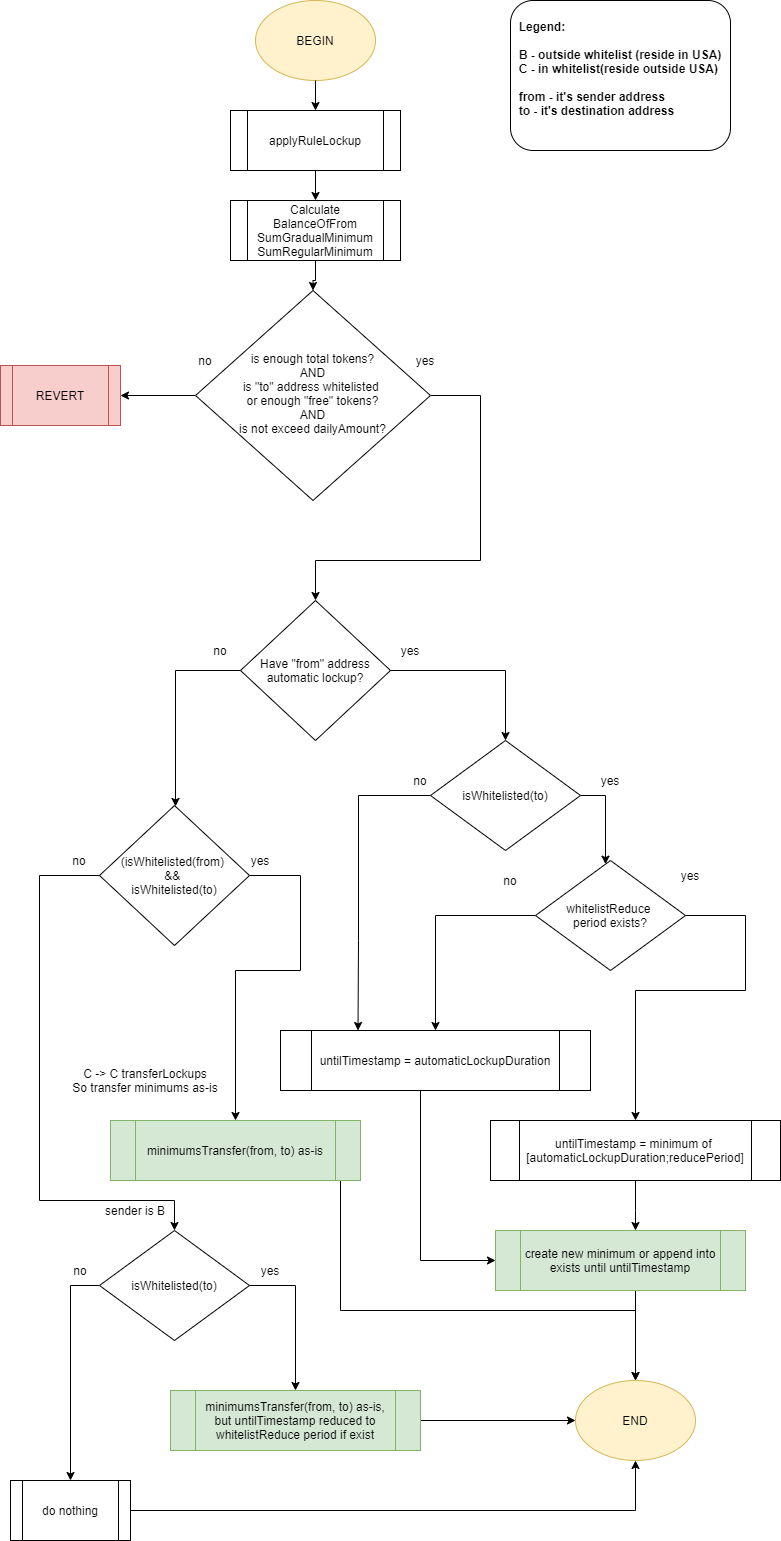

The diagram above was exported from draw.io. Its source (the exported page's mxGraphModel, read from the mxfile embedded in the PNG):
<mxGraphModel dx="1422" dy="942" grid="1" gridSize="10" guides="1" tooltips="1" connect="1" arrows="1" fold="1" page="1" pageScale="1" pageWidth="900" pageHeight="1600" math="0" shadow="0">
  <root>
    <mxCell id="WIyWlLk6GJQsqaUBKTNV-0" />
    <mxCell id="WIyWlLk6GJQsqaUBKTNV-1" parent="WIyWlLk6GJQsqaUBKTNV-0" />
    <mxCell id="iA22Htj09YeTo6NlKCxB-0" value="BEGIN" style="ellipse;whiteSpace=wrap;html=1;align=center;labelBackgroundColor=none;fillColor=#fff2cc;strokeColor=#d6b656;" parent="WIyWlLk6GJQsqaUBKTNV-1" vertex="1">
      <mxGeometry x="275" y="20" width="120" height="80" as="geometry" />
    </mxCell>
    <mxCell id="iA22Htj09YeTo6NlKCxB-26" style="edgeStyle=orthogonalEdgeStyle;rounded=0;orthogonalLoop=1;jettySize=auto;html=1;entryX=1;entryY=0.5;entryDx=0;entryDy=0;" parent="WIyWlLk6GJQsqaUBKTNV-1" source="iA22Htj09YeTo6NlKCxB-7" target="iA22Htj09YeTo6NlKCxB-8" edge="1">
      <mxGeometry relative="1" as="geometry" />
    </mxCell>
    <mxCell id="iA22Htj09YeTo6NlKCxB-29" style="edgeStyle=orthogonalEdgeStyle;rounded=0;orthogonalLoop=1;jettySize=auto;html=1;" parent="WIyWlLk6GJQsqaUBKTNV-1" source="iA22Htj09YeTo6NlKCxB-7" target="iA22Htj09YeTo6NlKCxB-28" edge="1">
      <mxGeometry relative="1" as="geometry">
        <Array as="points">
          <mxPoint x="500" y="415" />
          <mxPoint x="500" y="580" />
          <mxPoint x="335" y="580" />
        </Array>
      </mxGeometry>
    </mxCell>
    <mxCell id="iA22Htj09YeTo6NlKCxB-7" value="is enough total tokens?&lt;br&gt;AND&lt;br&gt;is&amp;nbsp;&quot;to&quot; address whitelisted &lt;br&gt;or enough &quot;free&quot; tokens?&lt;br&gt;AND&lt;br&gt;is not exceed dailyAmount?" style="rhombus;whiteSpace=wrap;html=1;shadow=0;fontFamily=Helvetica;fontSize=12;align=center;strokeWidth=1;spacing=6;spacingTop=-4;" parent="WIyWlLk6GJQsqaUBKTNV-1" vertex="1">
      <mxGeometry x="215" y="310" width="235" height="210" as="geometry" />
    </mxCell>
    <mxCell id="iA22Htj09YeTo6NlKCxB-8" value="REVERT" style="shape=process;whiteSpace=wrap;html=1;backgroundOutline=1;align=center;fillColor=#f8cecc;strokeColor=#b85450;" parent="WIyWlLk6GJQsqaUBKTNV-1" vertex="1">
      <mxGeometry x="20" y="385" width="120" height="60" as="geometry" />
    </mxCell>
    <mxCell id="iA22Htj09YeTo6NlKCxB-18" style="edgeStyle=orthogonalEdgeStyle;rounded=0;orthogonalLoop=1;jettySize=auto;html=1;" parent="WIyWlLk6GJQsqaUBKTNV-1" source="iA22Htj09YeTo6NlKCxB-9" target="AJYACBiN81TJCsvPWbvU-3" edge="1">
      <mxGeometry relative="1" as="geometry" />
    </mxCell>
    <mxCell id="iA22Htj09YeTo6NlKCxB-9" value="applyRuleLockup" style="shape=process;whiteSpace=wrap;html=1;backgroundOutline=1;" parent="WIyWlLk6GJQsqaUBKTNV-1" vertex="1">
      <mxGeometry x="250" y="130" width="170" height="60" as="geometry" />
    </mxCell>
    <mxCell id="iA22Htj09YeTo6NlKCxB-21" style="edgeStyle=orthogonalEdgeStyle;rounded=0;orthogonalLoop=1;jettySize=auto;html=1;" parent="WIyWlLk6GJQsqaUBKTNV-1" source="iA22Htj09YeTo6NlKCxB-0" target="iA22Htj09YeTo6NlKCxB-9" edge="1">
      <mxGeometry relative="1" as="geometry">
        <mxPoint x="335" y="190" as="sourcePoint" />
      </mxGeometry>
    </mxCell>
    <mxCell id="iA22Htj09YeTo6NlKCxB-27" value="no" style="text;html=1;strokeColor=none;fillColor=none;align=center;verticalAlign=middle;whiteSpace=wrap;rounded=0;" parent="WIyWlLk6GJQsqaUBKTNV-1" vertex="1">
      <mxGeometry x="205" y="370" width="40" height="20" as="geometry" />
    </mxCell>
    <mxCell id="iA22Htj09YeTo6NlKCxB-32" style="edgeStyle=orthogonalEdgeStyle;rounded=0;orthogonalLoop=1;jettySize=auto;html=1;" parent="WIyWlLk6GJQsqaUBKTNV-1" source="iA22Htj09YeTo6NlKCxB-28" target="iA22Htj09YeTo6NlKCxB-31" edge="1">
      <mxGeometry relative="1" as="geometry">
        <mxPoint x="-50" y="725" as="targetPoint" />
        <Array as="points">
          <mxPoint x="195" y="690" />
        </Array>
        <mxPoint x="260" y="725" as="sourcePoint" />
      </mxGeometry>
    </mxCell>
    <mxCell id="iA22Htj09YeTo6NlKCxB-37" style="edgeStyle=orthogonalEdgeStyle;rounded=0;orthogonalLoop=1;jettySize=auto;html=1;entryX=0.5;entryY=0;entryDx=0;entryDy=0;" parent="WIyWlLk6GJQsqaUBKTNV-1" source="iA22Htj09YeTo6NlKCxB-28" target="iA22Htj09YeTo6NlKCxB-38" edge="1">
      <mxGeometry relative="1" as="geometry">
        <mxPoint x="520" y="720" as="targetPoint" />
        <mxPoint x="410" y="725" as="sourcePoint" />
      </mxGeometry>
    </mxCell>
    <mxCell id="iA22Htj09YeTo6NlKCxB-28" value="Have &quot;from&quot; address automatic lockup?" style="rhombus;whiteSpace=wrap;html=1;align=center;" parent="WIyWlLk6GJQsqaUBKTNV-1" vertex="1">
      <mxGeometry x="260" y="620" width="150" height="140" as="geometry" />
    </mxCell>
    <mxCell id="iA22Htj09YeTo6NlKCxB-30" value="yes" style="text;html=1;strokeColor=none;fillColor=none;align=center;verticalAlign=middle;whiteSpace=wrap;rounded=0;" parent="WIyWlLk6GJQsqaUBKTNV-1" vertex="1">
      <mxGeometry x="425" y="370" width="40" height="20" as="geometry" />
    </mxCell>
    <mxCell id="iA22Htj09YeTo6NlKCxB-35" style="edgeStyle=orthogonalEdgeStyle;rounded=0;orthogonalLoop=1;jettySize=auto;html=1;" parent="WIyWlLk6GJQsqaUBKTNV-1" source="iA22Htj09YeTo6NlKCxB-31" target="iA22Htj09YeTo6NlKCxB-34" edge="1">
      <mxGeometry relative="1" as="geometry">
        <Array as="points">
          <mxPoint x="59" y="895" />
          <mxPoint x="59" y="1220" />
          <mxPoint x="194" y="1220" />
        </Array>
      </mxGeometry>
    </mxCell>
    <mxCell id="iA22Htj09YeTo6NlKCxB-58" style="edgeStyle=orthogonalEdgeStyle;rounded=0;orthogonalLoop=1;jettySize=auto;html=1;entryX=0.5;entryY=0;entryDx=0;entryDy=0;" parent="WIyWlLk6GJQsqaUBKTNV-1" source="iA22Htj09YeTo6NlKCxB-31" target="iA22Htj09YeTo6NlKCxB-57" edge="1">
      <mxGeometry relative="1" as="geometry">
        <Array as="points">
          <mxPoint x="320" y="895" />
          <mxPoint x="320" y="990" />
          <mxPoint x="255" y="990" />
        </Array>
      </mxGeometry>
    </mxCell>
    <mxCell id="iA22Htj09YeTo6NlKCxB-31" value="(isWhitelisted(from) &lt;br&gt;&amp;amp;&amp;amp; &lt;br&gt;isWhitelisted(to)" style="rhombus;whiteSpace=wrap;html=1;align=center;" parent="WIyWlLk6GJQsqaUBKTNV-1" vertex="1">
      <mxGeometry x="119" y="825" width="150" height="140" as="geometry" />
    </mxCell>
    <mxCell id="iA22Htj09YeTo6NlKCxB-33" value="no" style="text;html=1;strokeColor=none;fillColor=none;align=center;verticalAlign=middle;whiteSpace=wrap;rounded=0;" parent="WIyWlLk6GJQsqaUBKTNV-1" vertex="1">
      <mxGeometry x="220" y="660" width="40" height="20" as="geometry" />
    </mxCell>
    <mxCell id="iA22Htj09YeTo6NlKCxB-62" style="edgeStyle=orthogonalEdgeStyle;rounded=0;orthogonalLoop=1;jettySize=auto;html=1;" parent="WIyWlLk6GJQsqaUBKTNV-1" source="iA22Htj09YeTo6NlKCxB-34" target="iA22Htj09YeTo6NlKCxB-61" edge="1">
      <mxGeometry relative="1" as="geometry">
        <Array as="points">
          <mxPoint x="90" y="1305" />
        </Array>
      </mxGeometry>
    </mxCell>
    <mxCell id="iA22Htj09YeTo6NlKCxB-65" style="edgeStyle=orthogonalEdgeStyle;rounded=0;orthogonalLoop=1;jettySize=auto;html=1;" parent="WIyWlLk6GJQsqaUBKTNV-1" source="iA22Htj09YeTo6NlKCxB-34" target="iA22Htj09YeTo6NlKCxB-64" edge="1">
      <mxGeometry relative="1" as="geometry">
        <Array as="points">
          <mxPoint x="315" y="1305" />
        </Array>
      </mxGeometry>
    </mxCell>
    <mxCell id="iA22Htj09YeTo6NlKCxB-34" value="isWhitelisted(to)" style="rhombus;whiteSpace=wrap;html=1;align=center;" parent="WIyWlLk6GJQsqaUBKTNV-1" vertex="1">
      <mxGeometry x="119" y="1250" width="150" height="110" as="geometry" />
    </mxCell>
    <mxCell id="iA22Htj09YeTo6NlKCxB-36" value="no" style="text;html=1;strokeColor=none;fillColor=none;align=center;verticalAlign=middle;whiteSpace=wrap;rounded=0;" parent="WIyWlLk6GJQsqaUBKTNV-1" vertex="1">
      <mxGeometry x="79" y="870" width="40" height="20" as="geometry" />
    </mxCell>
    <mxCell id="iA22Htj09YeTo6NlKCxB-43" style="edgeStyle=orthogonalEdgeStyle;rounded=0;orthogonalLoop=1;jettySize=auto;html=1;" parent="WIyWlLk6GJQsqaUBKTNV-1" source="iA22Htj09YeTo6NlKCxB-38" target="iA22Htj09YeTo6NlKCxB-42" edge="1">
      <mxGeometry relative="1" as="geometry">
        <Array as="points">
          <mxPoint x="625" y="815" />
        </Array>
      </mxGeometry>
    </mxCell>
    <mxCell id="3RfwFrjYy3AHgoHLRDLa-3" style="edgeStyle=orthogonalEdgeStyle;rounded=0;orthogonalLoop=1;jettySize=auto;html=1;entryX=0.25;entryY=0;entryDx=0;entryDy=0;" edge="1" parent="WIyWlLk6GJQsqaUBKTNV-1" source="iA22Htj09YeTo6NlKCxB-38" target="iA22Htj09YeTo6NlKCxB-40">
      <mxGeometry relative="1" as="geometry">
        <mxPoint x="390" y="1040" as="targetPoint" />
        <Array as="points">
          <mxPoint x="378" y="815" />
          <mxPoint x="378" y="960" />
        </Array>
      </mxGeometry>
    </mxCell>
    <mxCell id="iA22Htj09YeTo6NlKCxB-38" value="isWhitelisted(to)" style="rhombus;whiteSpace=wrap;html=1;align=center;" parent="WIyWlLk6GJQsqaUBKTNV-1" vertex="1">
      <mxGeometry x="450" y="760" width="150" height="110" as="geometry" />
    </mxCell>
    <mxCell id="iA22Htj09YeTo6NlKCxB-39" value="yes" style="text;html=1;strokeColor=none;fillColor=none;align=center;verticalAlign=middle;whiteSpace=wrap;rounded=0;" parent="WIyWlLk6GJQsqaUBKTNV-1" vertex="1">
      <mxGeometry x="410" y="660" width="40" height="20" as="geometry" />
    </mxCell>
    <mxCell id="iA22Htj09YeTo6NlKCxB-54" style="edgeStyle=orthogonalEdgeStyle;rounded=0;orthogonalLoop=1;jettySize=auto;html=1;" parent="WIyWlLk6GJQsqaUBKTNV-1" source="iA22Htj09YeTo6NlKCxB-40" target="iA22Htj09YeTo6NlKCxB-53" edge="1">
      <mxGeometry relative="1" as="geometry">
        <Array as="points">
          <mxPoint x="440" y="1280" />
        </Array>
      </mxGeometry>
    </mxCell>
    <mxCell id="iA22Htj09YeTo6NlKCxB-40" value="untilTimestamp =&amp;nbsp;automaticLockupDuration" style="shape=process;whiteSpace=wrap;html=1;backgroundOutline=1;" parent="WIyWlLk6GJQsqaUBKTNV-1" vertex="1">
      <mxGeometry x="300" y="1050" width="310" height="60" as="geometry" />
    </mxCell>
    <mxCell id="iA22Htj09YeTo6NlKCxB-46" style="edgeStyle=orthogonalEdgeStyle;rounded=0;orthogonalLoop=1;jettySize=auto;html=1;" parent="WIyWlLk6GJQsqaUBKTNV-1" source="iA22Htj09YeTo6NlKCxB-42" target="iA22Htj09YeTo6NlKCxB-40" edge="1">
      <mxGeometry relative="1" as="geometry">
        <Array as="points">
          <mxPoint x="455" y="935" />
        </Array>
      </mxGeometry>
    </mxCell>
    <mxCell id="3RfwFrjYy3AHgoHLRDLa-2" style="edgeStyle=orthogonalEdgeStyle;rounded=0;orthogonalLoop=1;jettySize=auto;html=1;entryX=0.5;entryY=0;entryDx=0;entryDy=0;" edge="1" parent="WIyWlLk6GJQsqaUBKTNV-1" source="iA22Htj09YeTo6NlKCxB-42" target="iA22Htj09YeTo6NlKCxB-48">
      <mxGeometry relative="1" as="geometry">
        <Array as="points">
          <mxPoint x="765" y="935" />
          <mxPoint x="765" y="1010" />
          <mxPoint x="655" y="1010" />
        </Array>
      </mxGeometry>
    </mxCell>
    <mxCell id="iA22Htj09YeTo6NlKCxB-42" value="whitelistReduce &lt;br&gt;period exists?" style="rhombus;whiteSpace=wrap;html=1;align=center;" parent="WIyWlLk6GJQsqaUBKTNV-1" vertex="1">
      <mxGeometry x="555" y="880" width="150" height="110" as="geometry" />
    </mxCell>
    <mxCell id="iA22Htj09YeTo6NlKCxB-45" value="no" style="text;html=1;strokeColor=none;fillColor=none;align=center;verticalAlign=middle;whiteSpace=wrap;rounded=0;" parent="WIyWlLk6GJQsqaUBKTNV-1" vertex="1">
      <mxGeometry x="420" y="790" width="40" height="20" as="geometry" />
    </mxCell>
    <mxCell id="iA22Htj09YeTo6NlKCxB-47" value="no" style="text;html=1;strokeColor=none;fillColor=none;align=center;verticalAlign=middle;whiteSpace=wrap;rounded=0;" parent="WIyWlLk6GJQsqaUBKTNV-1" vertex="1">
      <mxGeometry x="510" y="890" width="40" height="20" as="geometry" />
    </mxCell>
    <mxCell id="iA22Htj09YeTo6NlKCxB-55" style="edgeStyle=orthogonalEdgeStyle;rounded=0;orthogonalLoop=1;jettySize=auto;html=1;" parent="WIyWlLk6GJQsqaUBKTNV-1" source="iA22Htj09YeTo6NlKCxB-48" target="iA22Htj09YeTo6NlKCxB-53" edge="1">
      <mxGeometry relative="1" as="geometry">
        <Array as="points">
          <mxPoint x="655" y="1230" />
          <mxPoint x="655" y="1230" />
        </Array>
      </mxGeometry>
    </mxCell>
    <mxCell id="iA22Htj09YeTo6NlKCxB-48" value="untilTimestamp = minimum of&amp;nbsp; [automaticLockupDuration;reducePeriod]" style="shape=process;whiteSpace=wrap;html=1;backgroundOutline=1;" parent="WIyWlLk6GJQsqaUBKTNV-1" vertex="1">
      <mxGeometry x="510" y="1140" width="290" height="60" as="geometry" />
    </mxCell>
    <mxCell id="iA22Htj09YeTo6NlKCxB-51" value="yes" style="text;html=1;strokeColor=none;fillColor=none;align=center;verticalAlign=middle;whiteSpace=wrap;rounded=0;" parent="WIyWlLk6GJQsqaUBKTNV-1" vertex="1">
      <mxGeometry x="610" y="790" width="40" height="20" as="geometry" />
    </mxCell>
    <mxCell id="iA22Htj09YeTo6NlKCxB-52" value="yes" style="text;html=1;strokeColor=none;fillColor=none;align=center;verticalAlign=middle;whiteSpace=wrap;rounded=0;" parent="WIyWlLk6GJQsqaUBKTNV-1" vertex="1">
      <mxGeometry x="690" y="885" width="40" height="20" as="geometry" />
    </mxCell>
    <mxCell id="iA22Htj09YeTo6NlKCxB-70" style="edgeStyle=orthogonalEdgeStyle;rounded=0;orthogonalLoop=1;jettySize=auto;html=1;" parent="WIyWlLk6GJQsqaUBKTNV-1" source="iA22Htj09YeTo6NlKCxB-53" target="iA22Htj09YeTo6NlKCxB-67" edge="1">
      <mxGeometry relative="1" as="geometry">
        <Array as="points">
          <mxPoint x="655" y="1350" />
          <mxPoint x="655" y="1350" />
        </Array>
      </mxGeometry>
    </mxCell>
    <mxCell id="iA22Htj09YeTo6NlKCxB-53" value="create new minimum or append into exists until untilTimestamp" style="shape=process;whiteSpace=wrap;html=1;backgroundOutline=1;fillColor=#d5e8d4;strokeColor=#82b366;" parent="WIyWlLk6GJQsqaUBKTNV-1" vertex="1">
      <mxGeometry x="515" y="1250" width="250" height="60" as="geometry" />
    </mxCell>
    <mxCell id="iA22Htj09YeTo6NlKCxB-56" value="C -&amp;gt; C transferLockups&lt;br&gt;So transfer minimums as-is" style="text;html=1;strokeColor=none;fillColor=none;align=center;verticalAlign=middle;whiteSpace=wrap;rounded=0;" parent="WIyWlLk6GJQsqaUBKTNV-1" vertex="1">
      <mxGeometry x="80" y="1060" width="170" height="80" as="geometry" />
    </mxCell>
    <mxCell id="iA22Htj09YeTo6NlKCxB-71" style="edgeStyle=orthogonalEdgeStyle;rounded=0;orthogonalLoop=1;jettySize=auto;html=1;" parent="WIyWlLk6GJQsqaUBKTNV-1" source="iA22Htj09YeTo6NlKCxB-57" target="iA22Htj09YeTo6NlKCxB-67" edge="1">
      <mxGeometry relative="1" as="geometry">
        <Array as="points">
          <mxPoint x="360" y="1330" />
          <mxPoint x="655" y="1330" />
        </Array>
      </mxGeometry>
    </mxCell>
    <mxCell id="iA22Htj09YeTo6NlKCxB-57" value="minimumsTransfer(from, to) as-is" style="shape=process;whiteSpace=wrap;html=1;backgroundOutline=1;fillColor=#d5e8d4;strokeColor=#82b366;" parent="WIyWlLk6GJQsqaUBKTNV-1" vertex="1">
      <mxGeometry x="130" y="1140" width="250" height="60" as="geometry" />
    </mxCell>
    <mxCell id="iA22Htj09YeTo6NlKCxB-59" value="yes" style="text;html=1;strokeColor=none;fillColor=none;align=center;verticalAlign=middle;whiteSpace=wrap;rounded=0;" parent="WIyWlLk6GJQsqaUBKTNV-1" vertex="1">
      <mxGeometry x="260" y="870" width="40" height="20" as="geometry" />
    </mxCell>
    <mxCell id="iA22Htj09YeTo6NlKCxB-60" value="sender is B" style="text;html=1;strokeColor=none;fillColor=none;align=center;verticalAlign=middle;whiteSpace=wrap;rounded=0;" parent="WIyWlLk6GJQsqaUBKTNV-1" vertex="1">
      <mxGeometry x="105" y="1220" width="100" height="20" as="geometry" />
    </mxCell>
    <mxCell id="iA22Htj09YeTo6NlKCxB-68" style="edgeStyle=orthogonalEdgeStyle;rounded=0;orthogonalLoop=1;jettySize=auto;html=1;" parent="WIyWlLk6GJQsqaUBKTNV-1" source="iA22Htj09YeTo6NlKCxB-61" target="iA22Htj09YeTo6NlKCxB-67" edge="1">
      <mxGeometry relative="1" as="geometry" />
    </mxCell>
    <mxCell id="iA22Htj09YeTo6NlKCxB-61" value="do nothing" style="shape=process;whiteSpace=wrap;html=1;backgroundOutline=1;" parent="WIyWlLk6GJQsqaUBKTNV-1" vertex="1">
      <mxGeometry x="30" y="1500" width="120" height="60" as="geometry" />
    </mxCell>
    <mxCell id="iA22Htj09YeTo6NlKCxB-63" value="no" style="text;html=1;strokeColor=none;fillColor=none;align=center;verticalAlign=middle;whiteSpace=wrap;rounded=0;" parent="WIyWlLk6GJQsqaUBKTNV-1" vertex="1">
      <mxGeometry x="80" y="1280" width="40" height="20" as="geometry" />
    </mxCell>
    <mxCell id="iA22Htj09YeTo6NlKCxB-69" style="edgeStyle=orthogonalEdgeStyle;rounded=0;orthogonalLoop=1;jettySize=auto;html=1;" parent="WIyWlLk6GJQsqaUBKTNV-1" source="iA22Htj09YeTo6NlKCxB-64" target="iA22Htj09YeTo6NlKCxB-67" edge="1">
      <mxGeometry relative="1" as="geometry" />
    </mxCell>
    <mxCell id="iA22Htj09YeTo6NlKCxB-64" value="minimumsTransfer(from, to) as-is, but untilTimestamp reduced to whitelistReduce period if exist" style="shape=process;whiteSpace=wrap;html=1;backgroundOutline=1;fillColor=#d5e8d4;strokeColor=#82b366;" parent="WIyWlLk6GJQsqaUBKTNV-1" vertex="1">
      <mxGeometry x="190" y="1410" width="250" height="60" as="geometry" />
    </mxCell>
    <mxCell id="iA22Htj09YeTo6NlKCxB-66" value="yes" style="text;html=1;strokeColor=none;fillColor=none;align=center;verticalAlign=middle;whiteSpace=wrap;rounded=0;" parent="WIyWlLk6GJQsqaUBKTNV-1" vertex="1">
      <mxGeometry x="270" y="1280" width="40" height="20" as="geometry" />
    </mxCell>
    <mxCell id="iA22Htj09YeTo6NlKCxB-67" value="END" style="ellipse;whiteSpace=wrap;html=1;align=center;fillColor=#fff2cc;strokeColor=#d6b656;" parent="WIyWlLk6GJQsqaUBKTNV-1" vertex="1">
      <mxGeometry x="595" y="1400" width="120" height="80" as="geometry" />
    </mxCell>
    <mxCell id="iA22Htj09YeTo6NlKCxB-72" value="  Legend:&#10; &#10;  B - outside whitelist (reside in USA)&#10;  C - in whitelist(reside outside USA)&#10;&#10;  from - it's sender address&#10;  to - it's destination address&#10;" style="rounded=1;align=left;labelPosition=center;verticalLabelPosition=middle;verticalAlign=middle;fontStyle=1" parent="WIyWlLk6GJQsqaUBKTNV-1" vertex="1">
      <mxGeometry x="530" y="20" width="220" height="150" as="geometry" />
    </mxCell>
    <mxCell id="3RfwFrjYy3AHgoHLRDLa-0" style="edgeStyle=orthogonalEdgeStyle;rounded=0;orthogonalLoop=1;jettySize=auto;html=1;" edge="1" parent="WIyWlLk6GJQsqaUBKTNV-1" source="AJYACBiN81TJCsvPWbvU-3" target="iA22Htj09YeTo6NlKCxB-7">
      <mxGeometry relative="1" as="geometry" />
    </mxCell>
    <mxCell id="AJYACBiN81TJCsvPWbvU-3" value="Calculate&lt;br&gt;BalanceOfFrom&lt;br&gt;SumGradualMinimum&lt;br&gt;SumRegularMinimum" style="shape=process;whiteSpace=wrap;html=1;backgroundOutline=1;" parent="WIyWlLk6GJQsqaUBKTNV-1" vertex="1">
      <mxGeometry x="250" y="220" width="170" height="60" as="geometry" />
    </mxCell>
  </root>
</mxGraphModel>